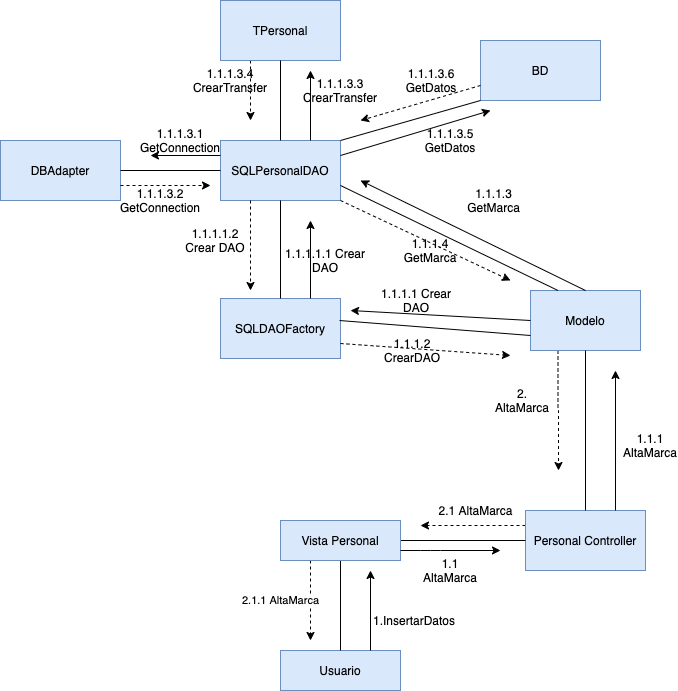

The diagram above was exported from draw.io. Its source (the exported page's mxGraphModel, read from the mxfile embedded in the PNG):
<mxGraphModel dx="786" dy="465" grid="1" gridSize="10" guides="1" tooltips="1" connect="1" arrows="1" fold="1" page="1" pageScale="1" pageWidth="827" pageHeight="1169" math="0" shadow="0">
  <root>
    <mxCell id="0" />
    <mxCell id="1" parent="0" />
    <mxCell id="twTkeN7-dBA1EpYlk57r-2" style="edgeStyle=orthogonalEdgeStyle;rounded=0;orthogonalLoop=1;jettySize=auto;html=1;exitX=0.5;exitY=0;exitDx=0;exitDy=0;startArrow=none;startFill=0;strokeColor=none;" edge="1" parent="1" source="twTkeN7-dBA1EpYlk57r-5">
      <mxGeometry relative="1" as="geometry">
        <mxPoint x="380" y="715" as="targetPoint" />
      </mxGeometry>
    </mxCell>
    <mxCell id="twTkeN7-dBA1EpYlk57r-1" value="Usuario" style="rounded=0;whiteSpace=wrap;html=1;fillColor=#dae8fc;strokeColor=#6c8ebf;" vertex="1" parent="1">
      <mxGeometry x="280" y="780" width="120" height="40" as="geometry" />
    </mxCell>
    <mxCell id="twTkeN7-dBA1EpYlk57r-3" value="Text" style="text;html=1;align=center;verticalAlign=middle;resizable=0;points=[];autosize=1;" vertex="1" parent="1">
      <mxGeometry x="542" y="428" width="40" height="20" as="geometry" />
    </mxCell>
    <mxCell id="twTkeN7-dBA1EpYlk57r-87" style="edgeStyle=orthogonalEdgeStyle;rounded=0;orthogonalLoop=1;jettySize=auto;html=1;exitX=0;exitY=0.25;exitDx=0;exitDy=0;dashed=1;startArrow=none;startFill=0;strokeColor=#000000;" edge="1" parent="1" source="twTkeN7-dBA1EpYlk57r-7">
      <mxGeometry relative="1" as="geometry">
        <mxPoint x="420" y="655" as="targetPoint" />
      </mxGeometry>
    </mxCell>
    <mxCell id="twTkeN7-dBA1EpYlk57r-7" value="Personal Controller&lt;br&gt;" style="rounded=0;whiteSpace=wrap;html=1;fillColor=#dae8fc;strokeColor=#6c8ebf;" vertex="1" parent="1">
      <mxGeometry x="525" y="640" width="120" height="60" as="geometry" />
    </mxCell>
    <mxCell id="twTkeN7-dBA1EpYlk57r-84" style="edgeStyle=orthogonalEdgeStyle;rounded=0;orthogonalLoop=1;jettySize=auto;html=1;exitX=0.25;exitY=1;exitDx=0;exitDy=0;dashed=1;startArrow=none;startFill=0;strokeColor=#000000;" edge="1" parent="1" source="twTkeN7-dBA1EpYlk57r-10">
      <mxGeometry relative="1" as="geometry">
        <mxPoint x="558" y="600" as="targetPoint" />
      </mxGeometry>
    </mxCell>
    <mxCell id="twTkeN7-dBA1EpYlk57r-10" value="Modelo&lt;br&gt;" style="rounded=0;whiteSpace=wrap;html=1;fillColor=#dae8fc;strokeColor=#6c8ebf;" vertex="1" parent="1">
      <mxGeometry x="530" y="420" width="110" height="60" as="geometry" />
    </mxCell>
    <mxCell id="twTkeN7-dBA1EpYlk57r-14" value="SQLDAOFactory&lt;br&gt;" style="rounded=0;whiteSpace=wrap;html=1;fillColor=#dae8fc;strokeColor=#6c8ebf;" vertex="1" parent="1">
      <mxGeometry x="220" y="428" width="120" height="60" as="geometry" />
    </mxCell>
    <mxCell id="twTkeN7-dBA1EpYlk57r-15" value="SQLPersonalDAO&lt;br&gt;" style="rounded=0;whiteSpace=wrap;html=1;fillColor=#dae8fc;strokeColor=#6c8ebf;" vertex="1" parent="1">
      <mxGeometry x="220" y="270" width="120" height="60" as="geometry" />
    </mxCell>
    <mxCell id="twTkeN7-dBA1EpYlk57r-16" value="DBAdapter&lt;br&gt;" style="rounded=0;whiteSpace=wrap;html=1;fillColor=#dae8fc;strokeColor=#6c8ebf;" vertex="1" parent="1">
      <mxGeometry y="270" width="120" height="60" as="geometry" />
    </mxCell>
    <mxCell id="twTkeN7-dBA1EpYlk57r-80" style="edgeStyle=orthogonalEdgeStyle;rounded=0;orthogonalLoop=1;jettySize=auto;html=1;exitX=0.25;exitY=1;exitDx=0;exitDy=0;startArrow=none;startFill=0;strokeColor=#000000;dashed=1;" edge="1" parent="1" source="twTkeN7-dBA1EpYlk57r-17">
      <mxGeometry relative="1" as="geometry">
        <mxPoint x="250" y="250" as="targetPoint" />
      </mxGeometry>
    </mxCell>
    <mxCell id="twTkeN7-dBA1EpYlk57r-17" value="TPersonal&lt;br&gt;" style="rounded=0;whiteSpace=wrap;html=1;fillColor=#dae8fc;strokeColor=#6c8ebf;" vertex="1" parent="1">
      <mxGeometry x="220" y="130" width="120" height="60" as="geometry" />
    </mxCell>
    <mxCell id="twTkeN7-dBA1EpYlk57r-18" value="BD&lt;br&gt;" style="rounded=0;whiteSpace=wrap;html=1;fillColor=#dae8fc;strokeColor=#6c8ebf;" vertex="1" parent="1">
      <mxGeometry x="480" y="170" width="120" height="60" as="geometry" />
    </mxCell>
    <mxCell id="twTkeN7-dBA1EpYlk57r-19" value="" style="endArrow=none;html=1;strokeColor=#000000;exitX=0.5;exitY=0;exitDx=0;exitDy=0;" edge="1" parent="1" source="twTkeN7-dBA1EpYlk57r-14" target="twTkeN7-dBA1EpYlk57r-15">
      <mxGeometry width="50" height="50" relative="1" as="geometry">
        <mxPoint x="380" y="510" as="sourcePoint" />
        <mxPoint x="430" y="460" as="targetPoint" />
      </mxGeometry>
    </mxCell>
    <mxCell id="twTkeN7-dBA1EpYlk57r-20" value="" style="endArrow=none;html=1;strokeColor=#000000;exitX=0;exitY=0.5;exitDx=0;exitDy=0;entryX=1;entryY=0.5;entryDx=0;entryDy=0;" edge="1" parent="1" source="twTkeN7-dBA1EpYlk57r-15" target="twTkeN7-dBA1EpYlk57r-16">
      <mxGeometry width="50" height="50" relative="1" as="geometry">
        <mxPoint x="200" y="240" as="sourcePoint" />
        <mxPoint x="150" y="240" as="targetPoint" />
      </mxGeometry>
    </mxCell>
    <mxCell id="twTkeN7-dBA1EpYlk57r-23" value="" style="endArrow=none;html=1;strokeColor=#000000;entryX=1;entryY=0;entryDx=0;entryDy=0;exitX=0;exitY=1;exitDx=0;exitDy=0;" edge="1" parent="1" source="twTkeN7-dBA1EpYlk57r-18" target="twTkeN7-dBA1EpYlk57r-15">
      <mxGeometry width="50" height="50" relative="1" as="geometry">
        <mxPoint x="380" y="380" as="sourcePoint" />
        <mxPoint x="380" y="230" as="targetPoint" />
      </mxGeometry>
    </mxCell>
    <mxCell id="twTkeN7-dBA1EpYlk57r-25" value="" style="endArrow=none;html=1;strokeColor=#000000;entryX=0;entryY=0.5;entryDx=0;entryDy=0;" edge="1" parent="1" source="twTkeN7-dBA1EpYlk57r-5" target="twTkeN7-dBA1EpYlk57r-7">
      <mxGeometry width="50" height="50" relative="1" as="geometry">
        <mxPoint x="360" y="770" as="sourcePoint" />
        <mxPoint x="410" y="720" as="targetPoint" />
      </mxGeometry>
    </mxCell>
    <mxCell id="twTkeN7-dBA1EpYlk57r-26" value="" style="endArrow=none;html=1;strokeColor=#000000;exitX=0.992;exitY=0.367;exitDx=0;exitDy=0;entryX=0;entryY=0.75;entryDx=0;entryDy=0;exitPerimeter=0;" edge="1" parent="1" source="twTkeN7-dBA1EpYlk57r-14" target="twTkeN7-dBA1EpYlk57r-10">
      <mxGeometry width="50" height="50" relative="1" as="geometry">
        <mxPoint x="320" y="610" as="sourcePoint" />
        <mxPoint x="370" y="560" as="targetPoint" />
      </mxGeometry>
    </mxCell>
    <mxCell id="twTkeN7-dBA1EpYlk57r-27" value="" style="endArrow=none;html=1;strokeColor=#000000;exitX=0.5;exitY=0;exitDx=0;exitDy=0;entryX=0.5;entryY=1;entryDx=0;entryDy=0;" edge="1" parent="1" source="twTkeN7-dBA1EpYlk57r-7" target="twTkeN7-dBA1EpYlk57r-10">
      <mxGeometry width="50" height="50" relative="1" as="geometry">
        <mxPoint x="512" y="730" as="sourcePoint" />
        <mxPoint x="560" y="680" as="targetPoint" />
      </mxGeometry>
    </mxCell>
    <mxCell id="twTkeN7-dBA1EpYlk57r-28" value="" style="endArrow=none;html=1;strokeColor=#000000;exitX=0.5;exitY=0;exitDx=0;exitDy=0;entryX=0.5;entryY=1;entryDx=0;entryDy=0;" edge="1" parent="1" source="twTkeN7-dBA1EpYlk57r-1" target="twTkeN7-dBA1EpYlk57r-5">
      <mxGeometry width="50" height="50" relative="1" as="geometry">
        <mxPoint x="220" y="845" as="sourcePoint" />
        <mxPoint x="270" y="795" as="targetPoint" />
        <Array as="points" />
      </mxGeometry>
    </mxCell>
    <mxCell id="twTkeN7-dBA1EpYlk57r-89" value="2.1.1&amp;nbsp;AltaMarca&lt;br&gt;" style="edgeStyle=orthogonalEdgeStyle;rounded=0;orthogonalLoop=1;jettySize=auto;html=1;exitX=0.25;exitY=1;exitDx=0;exitDy=0;dashed=1;startArrow=none;startFill=0;strokeColor=#000000;" edge="1" parent="1" source="twTkeN7-dBA1EpYlk57r-5">
      <mxGeometry y="-30" relative="1" as="geometry">
        <mxPoint x="310" y="770" as="targetPoint" />
        <mxPoint as="offset" />
      </mxGeometry>
    </mxCell>
    <mxCell id="twTkeN7-dBA1EpYlk57r-5" value="Vista Personal&lt;br&gt;" style="rounded=0;whiteSpace=wrap;html=1;fillColor=#dae8fc;strokeColor=#6c8ebf;" vertex="1" parent="1">
      <mxGeometry x="280" y="650" width="120" height="40" as="geometry" />
    </mxCell>
    <mxCell id="twTkeN7-dBA1EpYlk57r-29" style="edgeStyle=orthogonalEdgeStyle;rounded=0;orthogonalLoop=1;jettySize=auto;html=1;exitX=0.5;exitY=0;exitDx=0;exitDy=0;startArrow=none;startFill=0;strokeColor=none;" edge="1" parent="1" source="twTkeN7-dBA1EpYlk57r-1" target="twTkeN7-dBA1EpYlk57r-5">
      <mxGeometry relative="1" as="geometry">
        <mxPoint x="380" y="715" as="targetPoint" />
        <mxPoint x="380" y="1000" as="sourcePoint" />
      </mxGeometry>
    </mxCell>
    <mxCell id="twTkeN7-dBA1EpYlk57r-48" value="" style="endArrow=none;html=1;strokeColor=#000000;exitX=0.5;exitY=0;exitDx=0;exitDy=0;entryX=0.5;entryY=1;entryDx=0;entryDy=0;" edge="1" parent="1" source="twTkeN7-dBA1EpYlk57r-15" target="twTkeN7-dBA1EpYlk57r-17">
      <mxGeometry width="50" height="50" relative="1" as="geometry">
        <mxPoint x="250" y="190" as="sourcePoint" />
        <mxPoint x="300" y="140" as="targetPoint" />
      </mxGeometry>
    </mxCell>
    <mxCell id="twTkeN7-dBA1EpYlk57r-49" value="" style="endArrow=none;html=1;strokeColor=#000000;entryX=1;entryY=0.75;entryDx=0;entryDy=0;exitX=0.25;exitY=0;exitDx=0;exitDy=0;" edge="1" parent="1" source="twTkeN7-dBA1EpYlk57r-10" target="twTkeN7-dBA1EpYlk57r-15">
      <mxGeometry width="50" height="50" relative="1" as="geometry">
        <mxPoint x="500" y="420" as="sourcePoint" />
        <mxPoint x="550" y="370" as="targetPoint" />
      </mxGeometry>
    </mxCell>
    <mxCell id="twTkeN7-dBA1EpYlk57r-50" value="" style="endArrow=classic;html=1;strokeColor=#000000;exitX=0.75;exitY=0;exitDx=0;exitDy=0;" edge="1" parent="1" source="twTkeN7-dBA1EpYlk57r-1">
      <mxGeometry width="50" height="50" relative="1" as="geometry">
        <mxPoint x="350" y="760" as="sourcePoint" />
        <mxPoint x="370" y="700" as="targetPoint" />
      </mxGeometry>
    </mxCell>
    <mxCell id="twTkeN7-dBA1EpYlk57r-51" value="1.InsertarDatos" style="text;html=1;strokeColor=none;fillColor=none;align=center;verticalAlign=middle;whiteSpace=wrap;rounded=0;" vertex="1" parent="1">
      <mxGeometry x="371" y="740" width="86" height="20" as="geometry" />
    </mxCell>
    <mxCell id="twTkeN7-dBA1EpYlk57r-52" value="" style="endArrow=classic;html=1;strokeColor=#000000;exitX=1;exitY=0.75;exitDx=0;exitDy=0;" edge="1" parent="1" source="twTkeN7-dBA1EpYlk57r-5">
      <mxGeometry width="50" height="50" relative="1" as="geometry">
        <mxPoint x="400" y="680" as="sourcePoint" />
        <mxPoint x="500" y="680" as="targetPoint" />
        <Array as="points">
          <mxPoint x="430" y="680" />
        </Array>
      </mxGeometry>
    </mxCell>
    <mxCell id="twTkeN7-dBA1EpYlk57r-53" value="1.1 AltaMarca" style="text;html=1;strokeColor=none;fillColor=none;align=center;verticalAlign=middle;whiteSpace=wrap;rounded=0;" vertex="1" parent="1">
      <mxGeometry x="430" y="690" width="40" height="20" as="geometry" />
    </mxCell>
    <mxCell id="twTkeN7-dBA1EpYlk57r-54" value="" style="endArrow=classic;html=1;strokeColor=#000000;exitX=0.75;exitY=0;exitDx=0;exitDy=0;" edge="1" parent="1" source="twTkeN7-dBA1EpYlk57r-7">
      <mxGeometry width="50" height="50" relative="1" as="geometry">
        <mxPoint x="590" y="640" as="sourcePoint" />
        <mxPoint x="615" y="500" as="targetPoint" />
      </mxGeometry>
    </mxCell>
    <mxCell id="twTkeN7-dBA1EpYlk57r-55" value="1.1.1 AltaMarca" style="text;html=1;strokeColor=none;fillColor=none;align=center;verticalAlign=middle;whiteSpace=wrap;rounded=0;" vertex="1" parent="1">
      <mxGeometry x="630" y="565" width="40" height="20" as="geometry" />
    </mxCell>
    <mxCell id="twTkeN7-dBA1EpYlk57r-56" value="" style="endArrow=classic;html=1;strokeColor=#000000;exitX=0;exitY=0.5;exitDx=0;exitDy=0;" edge="1" parent="1" source="twTkeN7-dBA1EpYlk57r-10">
      <mxGeometry width="50" height="50" relative="1" as="geometry">
        <mxPoint x="470" y="470" as="sourcePoint" />
        <mxPoint x="350" y="440" as="targetPoint" />
      </mxGeometry>
    </mxCell>
    <mxCell id="twTkeN7-dBA1EpYlk57r-57" value="1.1.1.1 Crear DAO&lt;br&gt;" style="text;html=1;strokeColor=none;fillColor=none;align=center;verticalAlign=middle;whiteSpace=wrap;rounded=0;" vertex="1" parent="1">
      <mxGeometry x="371" y="420" width="90" height="20" as="geometry" />
    </mxCell>
    <mxCell id="twTkeN7-dBA1EpYlk57r-58" value="" style="endArrow=classic;html=1;strokeColor=#000000;exitX=0.75;exitY=0;exitDx=0;exitDy=0;" edge="1" parent="1" source="twTkeN7-dBA1EpYlk57r-14">
      <mxGeometry width="50" height="50" relative="1" as="geometry">
        <mxPoint x="290" y="420" as="sourcePoint" />
        <mxPoint x="310" y="350" as="targetPoint" />
      </mxGeometry>
    </mxCell>
    <mxCell id="twTkeN7-dBA1EpYlk57r-59" value="1.1.1.1.1 Crear DAO" style="text;html=1;strokeColor=none;fillColor=none;align=center;verticalAlign=middle;whiteSpace=wrap;rounded=0;" vertex="1" parent="1">
      <mxGeometry x="280" y="380" width="90" height="20" as="geometry" />
    </mxCell>
    <mxCell id="twTkeN7-dBA1EpYlk57r-60" value="" style="endArrow=classic;html=1;strokeColor=#000000;exitX=0.25;exitY=1;exitDx=0;exitDy=0;dashed=1;" edge="1" parent="1" source="twTkeN7-dBA1EpYlk57r-15">
      <mxGeometry width="50" height="50" relative="1" as="geometry">
        <mxPoint x="280" y="410" as="sourcePoint" />
        <mxPoint x="250" y="420" as="targetPoint" />
      </mxGeometry>
    </mxCell>
    <mxCell id="twTkeN7-dBA1EpYlk57r-61" value="1.1.1.1.2 Crear DAO" style="text;html=1;strokeColor=none;fillColor=none;align=center;verticalAlign=middle;whiteSpace=wrap;rounded=0;" vertex="1" parent="1">
      <mxGeometry x="180" y="360" width="70" height="20" as="geometry" />
    </mxCell>
    <mxCell id="twTkeN7-dBA1EpYlk57r-62" value="" style="endArrow=classic;html=1;dashed=1;strokeColor=#000000;exitX=1;exitY=0.75;exitDx=0;exitDy=0;" edge="1" parent="1" source="twTkeN7-dBA1EpYlk57r-14">
      <mxGeometry width="50" height="50" relative="1" as="geometry">
        <mxPoint x="340" y="510" as="sourcePoint" />
        <mxPoint x="510" y="485" as="targetPoint" />
      </mxGeometry>
    </mxCell>
    <mxCell id="twTkeN7-dBA1EpYlk57r-63" value="1.1.1.2 CrearDAO" style="text;html=1;strokeColor=none;fillColor=none;align=center;verticalAlign=middle;whiteSpace=wrap;rounded=0;" vertex="1" parent="1">
      <mxGeometry x="374" y="470" width="76" height="20" as="geometry" />
    </mxCell>
    <mxCell id="twTkeN7-dBA1EpYlk57r-64" value="" style="endArrow=classic;html=1;strokeColor=#000000;exitX=0.5;exitY=0;exitDx=0;exitDy=0;" edge="1" parent="1" source="twTkeN7-dBA1EpYlk57r-10">
      <mxGeometry width="50" height="50" relative="1" as="geometry">
        <mxPoint x="530" y="400" as="sourcePoint" />
        <mxPoint x="360" y="310" as="targetPoint" />
      </mxGeometry>
    </mxCell>
    <mxCell id="twTkeN7-dBA1EpYlk57r-65" value="1.1.1.3 GetMarca&lt;br&gt;" style="text;html=1;strokeColor=none;fillColor=none;align=center;verticalAlign=middle;whiteSpace=wrap;rounded=0;" vertex="1" parent="1">
      <mxGeometry x="457" y="320" width="73" height="20" as="geometry" />
    </mxCell>
    <mxCell id="twTkeN7-dBA1EpYlk57r-66" value="" style="endArrow=classic;html=1;strokeColor=#000000;dashed=1;exitX=1;exitY=1;exitDx=0;exitDy=0;" edge="1" parent="1" source="twTkeN7-dBA1EpYlk57r-15">
      <mxGeometry width="50" height="50" relative="1" as="geometry">
        <mxPoint x="280" y="440" as="sourcePoint" />
        <mxPoint x="510" y="410" as="targetPoint" />
      </mxGeometry>
    </mxCell>
    <mxCell id="twTkeN7-dBA1EpYlk57r-67" value="1.1.1.4 GetMarca" style="text;html=1;strokeColor=none;fillColor=none;align=center;verticalAlign=middle;whiteSpace=wrap;rounded=0;" vertex="1" parent="1">
      <mxGeometry x="410" y="370" width="40" height="20" as="geometry" />
    </mxCell>
    <mxCell id="twTkeN7-dBA1EpYlk57r-68" value="" style="endArrow=classic;html=1;strokeColor=#000000;exitX=0;exitY=0.25;exitDx=0;exitDy=0;" edge="1" parent="1" source="twTkeN7-dBA1EpYlk57r-15">
      <mxGeometry width="50" height="50" relative="1" as="geometry">
        <mxPoint x="170" y="300" as="sourcePoint" />
        <mxPoint x="150" y="285" as="targetPoint" />
      </mxGeometry>
    </mxCell>
    <mxCell id="twTkeN7-dBA1EpYlk57r-69" value="1.1.1.3.1 GetConnection&lt;br&gt;" style="text;html=1;strokeColor=none;fillColor=none;align=center;verticalAlign=middle;whiteSpace=wrap;rounded=0;" vertex="1" parent="1">
      <mxGeometry x="150" y="260" width="60" height="20" as="geometry" />
    </mxCell>
    <mxCell id="twTkeN7-dBA1EpYlk57r-70" value="" style="endArrow=classic;html=1;strokeColor=#000000;exitX=1;exitY=0.75;exitDx=0;exitDy=0;dashed=1;" edge="1" parent="1" source="twTkeN7-dBA1EpYlk57r-16">
      <mxGeometry width="50" height="50" relative="1" as="geometry">
        <mxPoint x="120" y="350" as="sourcePoint" />
        <mxPoint x="210" y="315" as="targetPoint" />
      </mxGeometry>
    </mxCell>
    <mxCell id="twTkeN7-dBA1EpYlk57r-71" value="1.1.1.3.2 GetConnection" style="text;html=1;strokeColor=none;fillColor=none;align=center;verticalAlign=middle;whiteSpace=wrap;rounded=0;" vertex="1" parent="1">
      <mxGeometry x="130" y="320" width="60" height="20" as="geometry" />
    </mxCell>
    <mxCell id="twTkeN7-dBA1EpYlk57r-72" value="" style="endArrow=classic;html=1;strokeColor=#000000;exitX=1;exitY=0.25;exitDx=0;exitDy=0;" edge="1" parent="1" source="twTkeN7-dBA1EpYlk57r-15">
      <mxGeometry width="50" height="50" relative="1" as="geometry">
        <mxPoint x="340" y="320" as="sourcePoint" />
        <mxPoint x="490" y="240" as="targetPoint" />
      </mxGeometry>
    </mxCell>
    <mxCell id="twTkeN7-dBA1EpYlk57r-73" value="1.1.1.3.5 GetDatos" style="text;html=1;strokeColor=none;fillColor=none;align=center;verticalAlign=middle;whiteSpace=wrap;rounded=0;" vertex="1" parent="1">
      <mxGeometry x="415" y="260" width="70" height="20" as="geometry" />
    </mxCell>
    <mxCell id="twTkeN7-dBA1EpYlk57r-76" value="" style="endArrow=classic;html=1;strokeColor=#000000;exitX=0;exitY=0.75;exitDx=0;exitDy=0;dashed=1;" edge="1" parent="1" source="twTkeN7-dBA1EpYlk57r-18">
      <mxGeometry width="50" height="50" relative="1" as="geometry">
        <mxPoint x="420" y="230" as="sourcePoint" />
        <mxPoint x="360" y="250" as="targetPoint" />
      </mxGeometry>
    </mxCell>
    <mxCell id="twTkeN7-dBA1EpYlk57r-77" value="1.1.1.3.6 GetDatos&lt;br&gt;" style="text;html=1;strokeColor=none;fillColor=none;align=center;verticalAlign=middle;whiteSpace=wrap;rounded=0;" vertex="1" parent="1">
      <mxGeometry x="401" y="200" width="60" height="20" as="geometry" />
    </mxCell>
    <mxCell id="twTkeN7-dBA1EpYlk57r-78" value="" style="endArrow=classic;html=1;strokeColor=#000000;exitX=0.75;exitY=0;exitDx=0;exitDy=0;" edge="1" parent="1" source="twTkeN7-dBA1EpYlk57r-15">
      <mxGeometry width="50" height="50" relative="1" as="geometry">
        <mxPoint x="290" y="280" as="sourcePoint" />
        <mxPoint x="310" y="200" as="targetPoint" />
      </mxGeometry>
    </mxCell>
    <mxCell id="twTkeN7-dBA1EpYlk57r-79" value="1.1.1.3.3 CrearTransfer&lt;br&gt;" style="text;html=1;strokeColor=none;fillColor=none;align=center;verticalAlign=middle;whiteSpace=wrap;rounded=0;" vertex="1" parent="1">
      <mxGeometry x="320" y="210" width="40" height="20" as="geometry" />
    </mxCell>
    <mxCell id="twTkeN7-dBA1EpYlk57r-81" value="1.1.1.3.4&lt;br&gt;CrearTransfer" style="text;html=1;strokeColor=none;fillColor=none;align=center;verticalAlign=middle;whiteSpace=wrap;rounded=0;" vertex="1" parent="1">
      <mxGeometry x="210" y="200" width="40" height="20" as="geometry" />
    </mxCell>
    <mxCell id="twTkeN7-dBA1EpYlk57r-85" value="2. AltaMarca" style="text;html=1;strokeColor=none;fillColor=none;align=center;verticalAlign=middle;whiteSpace=wrap;rounded=0;" vertex="1" parent="1">
      <mxGeometry x="502" y="520" width="40" height="20" as="geometry" />
    </mxCell>
    <mxCell id="twTkeN7-dBA1EpYlk57r-88" value="2.1 AltaMarca&lt;br&gt;" style="text;html=1;align=center;verticalAlign=middle;resizable=0;points=[];autosize=1;" vertex="1" parent="1">
      <mxGeometry x="430" y="630" width="90" height="20" as="geometry" />
    </mxCell>
  </root>
</mxGraphModel>